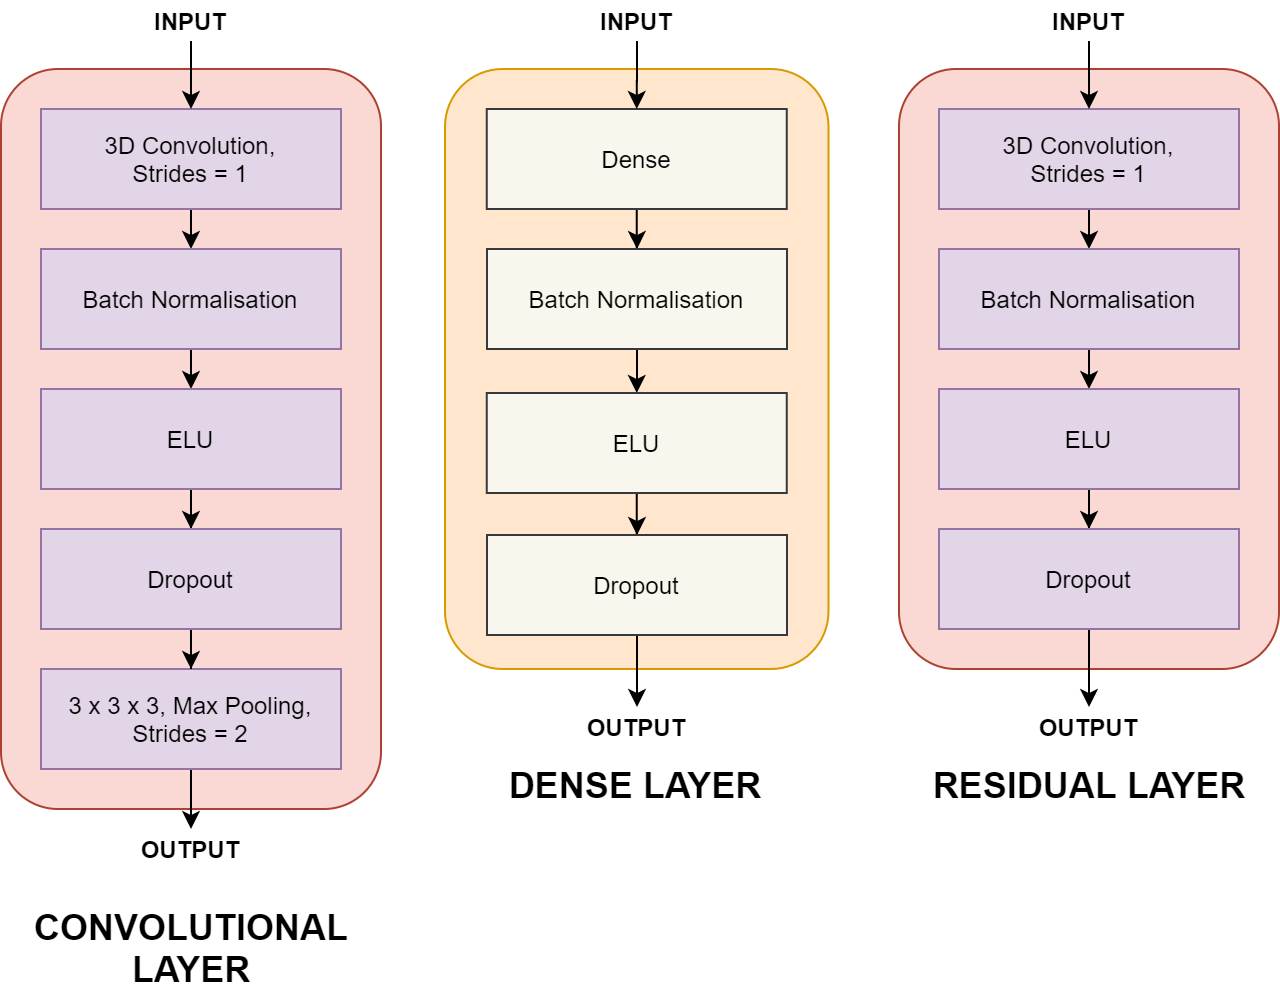

The diagram above was exported from draw.io. Its source (the exported page's mxGraphModel, read from the mxfile embedded in the PNG):
<mxGraphModel dx="1422" dy="1920" grid="1" gridSize="10" guides="1" tooltips="1" connect="1" arrows="1" fold="1" page="1" pageScale="1" pageWidth="827" pageHeight="1169" math="0" shadow="0">
  <root>
    <mxCell id="0" />
    <mxCell id="1" parent="0" />
    <mxCell id="2" value="" style="rounded=1;whiteSpace=wrap;html=1;fillColor=#fad9d5;strokeColor=#ae4132;" vertex="1" parent="1">
      <mxGeometry x="90" y="-560" width="190" height="370" as="geometry" />
    </mxCell>
    <mxCell id="3" style="edgeStyle=orthogonalEdgeStyle;rounded=0;orthogonalLoop=1;jettySize=auto;html=1;exitX=0.5;exitY=1;exitDx=0;exitDy=0;entryX=0.5;entryY=0;entryDx=0;entryDy=0;" edge="1" source="4" target="6" parent="1">
      <mxGeometry relative="1" as="geometry" />
    </mxCell>
    <mxCell id="4" value="3D Convolution,&lt;br&gt;Strides = 1" style="rounded=0;whiteSpace=wrap;html=1;fillColor=#e1d5e7;strokeColor=#9673a6;" vertex="1" parent="1">
      <mxGeometry x="110" y="-540" width="150" height="50" as="geometry" />
    </mxCell>
    <mxCell id="5" style="edgeStyle=orthogonalEdgeStyle;rounded=0;orthogonalLoop=1;jettySize=auto;html=1;exitX=0.5;exitY=1;exitDx=0;exitDy=0;entryX=0.5;entryY=0;entryDx=0;entryDy=0;" edge="1" source="6" target="10" parent="1">
      <mxGeometry relative="1" as="geometry" />
    </mxCell>
    <mxCell id="6" value="Batch Normalisation" style="rounded=0;whiteSpace=wrap;html=1;fillColor=#e1d5e7;strokeColor=#9673a6;" vertex="1" parent="1">
      <mxGeometry x="110" y="-470" width="150" height="50" as="geometry" />
    </mxCell>
    <mxCell id="7" style="edgeStyle=orthogonalEdgeStyle;rounded=0;orthogonalLoop=1;jettySize=auto;html=1;exitX=0.5;exitY=1;exitDx=0;exitDy=0;entryX=0.5;entryY=0;entryDx=0;entryDy=0;" edge="1" source="8" target="38" parent="1">
      <mxGeometry relative="1" as="geometry" />
    </mxCell>
    <mxCell id="8" value="3 x 3 x 3, Max Pooling,&lt;br&gt;Strides = 2" style="rounded=0;whiteSpace=wrap;html=1;fillColor=#e1d5e7;strokeColor=#9673a6;" vertex="1" parent="1">
      <mxGeometry x="110" y="-260" width="150" height="50" as="geometry" />
    </mxCell>
    <mxCell id="9" style="edgeStyle=orthogonalEdgeStyle;rounded=0;orthogonalLoop=1;jettySize=auto;html=1;exitX=0.5;exitY=1;exitDx=0;exitDy=0;" edge="1" source="10" target="12" parent="1">
      <mxGeometry relative="1" as="geometry" />
    </mxCell>
    <mxCell id="10" value="ELU" style="rounded=0;whiteSpace=wrap;html=1;fillColor=#e1d5e7;strokeColor=#9673a6;" vertex="1" parent="1">
      <mxGeometry x="110" y="-400" width="150" height="50" as="geometry" />
    </mxCell>
    <mxCell id="11" style="edgeStyle=orthogonalEdgeStyle;rounded=0;orthogonalLoop=1;jettySize=auto;html=1;exitX=0.5;exitY=1;exitDx=0;exitDy=0;" edge="1" source="12" target="8" parent="1">
      <mxGeometry relative="1" as="geometry" />
    </mxCell>
    <mxCell id="12" value="Dropout" style="rounded=0;whiteSpace=wrap;html=1;fillColor=#e1d5e7;strokeColor=#9673a6;" vertex="1" parent="1">
      <mxGeometry x="110" y="-330" width="150" height="50" as="geometry" />
    </mxCell>
    <mxCell id="13" value="" style="rounded=1;whiteSpace=wrap;html=1;fillColor=#ffe6cc;strokeColor=#d79b00;" vertex="1" parent="1">
      <mxGeometry x="312" y="-560" width="191.75" height="300" as="geometry" />
    </mxCell>
    <mxCell id="14" style="edgeStyle=orthogonalEdgeStyle;rounded=0;orthogonalLoop=1;jettySize=auto;html=1;entryX=0.5;entryY=0;entryDx=0;entryDy=0;" edge="1" source="15" target="17" parent="1">
      <mxGeometry relative="1" as="geometry" />
    </mxCell>
    <mxCell id="15" value="Dense" style="rounded=0;whiteSpace=wrap;html=1;fillColor=#f9f7ed;strokeColor=#36393d;" vertex="1" parent="1">
      <mxGeometry x="332.88" y="-540" width="150" height="50" as="geometry" />
    </mxCell>
    <mxCell id="16" style="edgeStyle=orthogonalEdgeStyle;rounded=0;orthogonalLoop=1;jettySize=auto;html=1;" edge="1" source="17" target="19" parent="1">
      <mxGeometry relative="1" as="geometry" />
    </mxCell>
    <mxCell id="17" value="Batch Normalisation" style="rounded=0;whiteSpace=wrap;html=1;fillColor=#f9f7ed;strokeColor=#36393d;" vertex="1" parent="1">
      <mxGeometry x="333" y="-470" width="150" height="50" as="geometry" />
    </mxCell>
    <mxCell id="18" style="edgeStyle=orthogonalEdgeStyle;rounded=0;orthogonalLoop=1;jettySize=auto;html=1;" edge="1" source="19" target="21" parent="1">
      <mxGeometry relative="1" as="geometry" />
    </mxCell>
    <mxCell id="19" value="ELU" style="rounded=0;whiteSpace=wrap;html=1;fillColor=#f9f7ed;strokeColor=#36393d;" vertex="1" parent="1">
      <mxGeometry x="332.88" y="-398" width="150" height="50" as="geometry" />
    </mxCell>
    <mxCell id="20" style="edgeStyle=orthogonalEdgeStyle;rounded=0;orthogonalLoop=1;jettySize=auto;html=1;entryX=0.5;entryY=0;entryDx=0;entryDy=0;" edge="1" source="21" target="40" parent="1">
      <mxGeometry relative="1" as="geometry" />
    </mxCell>
    <mxCell id="21" value="Dropout" style="rounded=0;whiteSpace=wrap;html=1;fillColor=#f9f7ed;strokeColor=#36393d;" vertex="1" parent="1">
      <mxGeometry x="333" y="-327" width="150" height="50" as="geometry" />
    </mxCell>
    <mxCell id="22" value="" style="rounded=1;whiteSpace=wrap;html=1;fillColor=#fad9d5;strokeColor=#ae4132;" vertex="1" parent="1">
      <mxGeometry x="539" y="-560" width="190" height="300" as="geometry" />
    </mxCell>
    <mxCell id="23" style="edgeStyle=orthogonalEdgeStyle;rounded=0;orthogonalLoop=1;jettySize=auto;html=1;exitX=0.5;exitY=1;exitDx=0;exitDy=0;entryX=0.5;entryY=0;entryDx=0;entryDy=0;" edge="1" source="24" target="26" parent="1">
      <mxGeometry relative="1" as="geometry" />
    </mxCell>
    <mxCell id="24" value="3D Convolution,&lt;br&gt;Strides = 1" style="rounded=0;whiteSpace=wrap;html=1;fillColor=#e1d5e7;strokeColor=#9673a6;" vertex="1" parent="1">
      <mxGeometry x="559" y="-540" width="150" height="50" as="geometry" />
    </mxCell>
    <mxCell id="25" style="edgeStyle=orthogonalEdgeStyle;rounded=0;orthogonalLoop=1;jettySize=auto;html=1;exitX=0.5;exitY=1;exitDx=0;exitDy=0;entryX=0.5;entryY=0;entryDx=0;entryDy=0;" edge="1" source="26" target="28" parent="1">
      <mxGeometry relative="1" as="geometry" />
    </mxCell>
    <mxCell id="26" value="Batch Normalisation" style="rounded=0;whiteSpace=wrap;html=1;fillColor=#e1d5e7;strokeColor=#9673a6;" vertex="1" parent="1">
      <mxGeometry x="559" y="-470" width="150" height="50" as="geometry" />
    </mxCell>
    <mxCell id="27" style="edgeStyle=orthogonalEdgeStyle;rounded=0;orthogonalLoop=1;jettySize=auto;html=1;" edge="1" source="28" target="30" parent="1">
      <mxGeometry relative="1" as="geometry" />
    </mxCell>
    <mxCell id="28" value="ELU" style="rounded=0;whiteSpace=wrap;html=1;fillColor=#e1d5e7;strokeColor=#9673a6;" vertex="1" parent="1">
      <mxGeometry x="559" y="-400" width="150" height="50" as="geometry" />
    </mxCell>
    <mxCell id="29" style="edgeStyle=orthogonalEdgeStyle;rounded=0;orthogonalLoop=1;jettySize=auto;html=1;exitX=0.5;exitY=1;exitDx=0;exitDy=0;" edge="1" source="30" target="42" parent="1">
      <mxGeometry relative="1" as="geometry" />
    </mxCell>
    <mxCell id="30" value="Dropout" style="rounded=0;whiteSpace=wrap;html=1;fillColor=#e1d5e7;strokeColor=#9673a6;" vertex="1" parent="1">
      <mxGeometry x="559" y="-330" width="150" height="50" as="geometry" />
    </mxCell>
    <mxCell id="31" value="&lt;span style=&quot;font-size: 18px&quot;&gt;&lt;b&gt;RESIDUAL LAYER&lt;/b&gt;&lt;/span&gt;" style="text;html=1;strokeColor=none;fillColor=none;align=center;verticalAlign=middle;whiteSpace=wrap;rounded=0;rotation=0;" vertex="1" parent="1">
      <mxGeometry x="551.5" y="-221" width="165" height="40" as="geometry" />
    </mxCell>
    <mxCell id="32" style="edgeStyle=orthogonalEdgeStyle;rounded=0;orthogonalLoop=1;jettySize=auto;html=1;exitX=0.5;exitY=1;exitDx=0;exitDy=0;entryX=0.5;entryY=0;entryDx=0;entryDy=0;" edge="1" source="33" target="4" parent="1">
      <mxGeometry relative="1" as="geometry" />
    </mxCell>
    <mxCell id="33" value="&lt;b&gt;INPUT&lt;/b&gt;" style="text;html=1;strokeColor=none;fillColor=none;align=center;verticalAlign=middle;whiteSpace=wrap;rounded=0;rotation=0;" vertex="1" parent="1">
      <mxGeometry x="151" y="-594" width="68" height="20" as="geometry" />
    </mxCell>
    <mxCell id="34" style="edgeStyle=orthogonalEdgeStyle;rounded=0;orthogonalLoop=1;jettySize=auto;html=1;" edge="1" source="35" target="15" parent="1">
      <mxGeometry relative="1" as="geometry" />
    </mxCell>
    <mxCell id="35" value="&lt;b&gt;INPUT&lt;/b&gt;" style="text;html=1;strokeColor=none;fillColor=none;align=center;verticalAlign=middle;whiteSpace=wrap;rounded=0;rotation=0;" vertex="1" parent="1">
      <mxGeometry x="374" y="-594" width="68" height="20" as="geometry" />
    </mxCell>
    <mxCell id="36" style="edgeStyle=orthogonalEdgeStyle;rounded=0;orthogonalLoop=1;jettySize=auto;html=1;exitX=0.5;exitY=1;exitDx=0;exitDy=0;entryX=0.5;entryY=0;entryDx=0;entryDy=0;" edge="1" source="37" target="24" parent="1">
      <mxGeometry relative="1" as="geometry" />
    </mxCell>
    <mxCell id="37" value="&lt;b&gt;INPUT&lt;/b&gt;" style="text;html=1;strokeColor=none;fillColor=none;align=center;verticalAlign=middle;whiteSpace=wrap;rounded=0;rotation=0;" vertex="1" parent="1">
      <mxGeometry x="600" y="-594" width="68" height="20" as="geometry" />
    </mxCell>
    <mxCell id="38" value="&lt;b&gt;&lt;font style=&quot;font-size: 12px&quot;&gt;OUTPUT&lt;/font&gt;&lt;/b&gt;" style="text;html=1;strokeColor=none;fillColor=none;align=center;verticalAlign=middle;whiteSpace=wrap;rounded=0;rotation=0;" vertex="1" parent="1">
      <mxGeometry x="151" y="-180" width="68" height="20" as="geometry" />
    </mxCell>
    <mxCell id="39" value="&lt;span style=&quot;font-size: 18px&quot;&gt;&lt;b&gt;CONVOLUTIONAL LAYER&lt;/b&gt;&lt;/span&gt;" style="text;html=1;strokeColor=none;fillColor=none;align=center;verticalAlign=middle;whiteSpace=wrap;rounded=0;rotation=0;" vertex="1" parent="1">
      <mxGeometry x="102.5" y="-140" width="165" height="40" as="geometry" />
    </mxCell>
    <mxCell id="40" value="&lt;b&gt;&lt;font style=&quot;font-size: 12px&quot;&gt;OUTPUT&lt;/font&gt;&lt;/b&gt;" style="text;html=1;strokeColor=none;fillColor=none;align=center;verticalAlign=middle;whiteSpace=wrap;rounded=0;rotation=0;" vertex="1" parent="1">
      <mxGeometry x="374" y="-241" width="68" height="20" as="geometry" />
    </mxCell>
    <mxCell id="41" value="&lt;span style=&quot;font-size: 18px&quot;&gt;&lt;b&gt;DENSE LAYER&lt;/b&gt;&lt;/span&gt;" style="text;html=1;strokeColor=none;fillColor=none;align=center;verticalAlign=middle;whiteSpace=wrap;rounded=0;rotation=0;" vertex="1" parent="1">
      <mxGeometry x="325.38" y="-221" width="165" height="40" as="geometry" />
    </mxCell>
    <mxCell id="42" value="&lt;b&gt;&lt;font style=&quot;font-size: 12px&quot;&gt;OUTPUT&lt;/font&gt;&lt;/b&gt;" style="text;html=1;strokeColor=none;fillColor=none;align=center;verticalAlign=middle;whiteSpace=wrap;rounded=0;rotation=0;" vertex="1" parent="1">
      <mxGeometry x="600" y="-241" width="68" height="20" as="geometry" />
    </mxCell>
  </root>
</mxGraphModel>